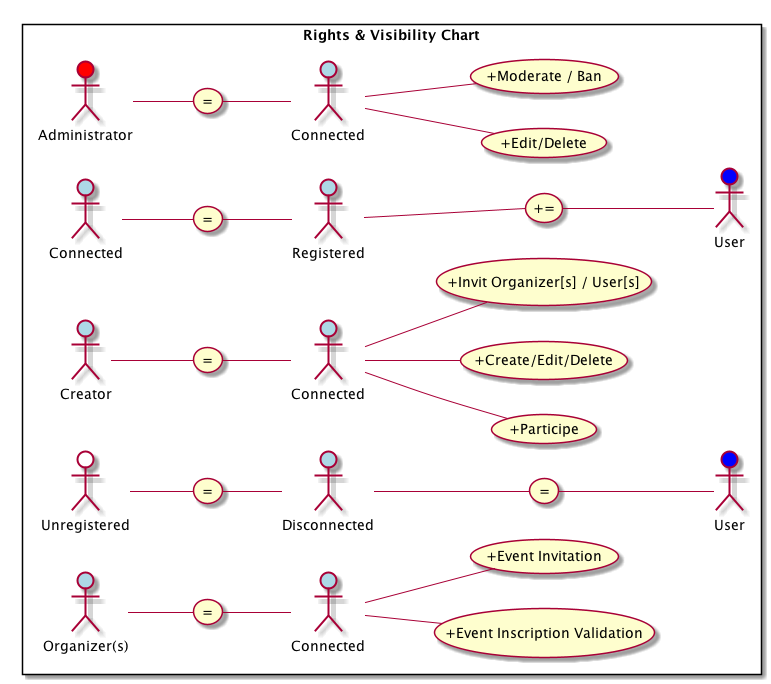

The diagram above was rendered by PlantUML. Its source (embedded in the PNG):
@startuml

left to right direction

rectangle "Rights & Visibility Chart" {

actor User as user #Blue
actor User as user2 #Blue
actor Administrator as admin #Red
actor Connected as user_connected #LightBlue
actor Connected as user_connected2 #LightBlue
actor Connected as user_connected3 #LightBlue
actor Connected as user_connected4 #LightBlue

actor Creator as creator #LightBlue
actor Disconnected as user_disconnected #LightBlue
actor Unregistered as unlog #White
actor Registered as log #LightBlue
actor "Organizer(s)" as orga #LightBlue

(=) as equals
(=) as equals2
(=) as equals3
(=) as equals4
(=) as equals5
(=) as equals6

(+=) as plusEquals
(+Participe) as participe
(+Create/Edit/Delete) as edit
(+Event Inscription Validation) as valid
(+Event Invitation) as invit
(+Invit Organizer[s] / User[s]) as invit2
(+Edit/Delete) as edit2
(+Moderate / Ban) as moderate

unlog -- equals
equals -- user_disconnected
user_disconnected -- equals2
equals2 -- user

user_connected2 -- equals5
equals5 -- log
log -- plusEquals
plusEquals -- user2

creator -- equals3
equals3 -- user_connected3
user_connected3 -- participe
user_connected3 -- edit
user_connected3 -- invit2


orga -- equals4
equals4 -- user_connected4
user_connected4 -- valid
user_connected4 -- invit

admin -- equals6
equals6 -- user_connected
user_connected -- edit2
user_connected -- moderate
}
@enduml